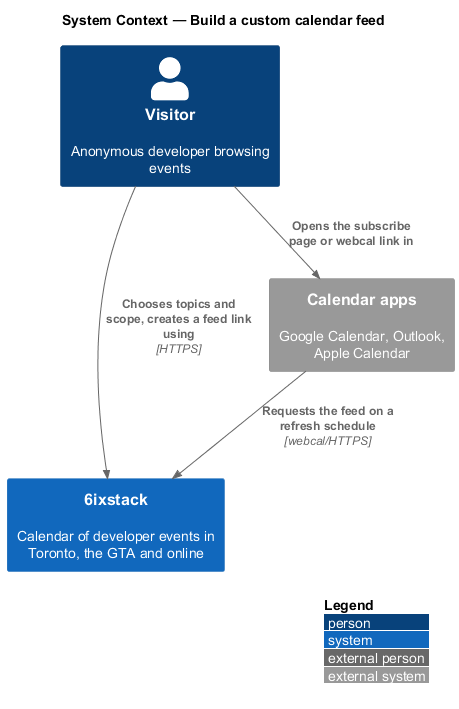

The diagram above was rendered by PlantUML. Its source (embedded in the PNG):
@startuml
!include <C4/C4_Context>
LAYOUT_WITH_LEGEND()
title System Context — Build a custom calendar feed

Person(visitor, "Visitor", "Anonymous developer browsing events")
System(sixstack, "6ixstack", "Calendar of developer events in Toronto, the GTA and online")
System_Ext(calapps, "Calendar apps", "Google Calendar, Outlook, Apple Calendar")

Rel(visitor, sixstack, "Chooses topics and scope, creates a feed link using", "HTTPS")
Rel(visitor, calapps, "Opens the subscribe page or webcal link in")
Rel(calapps, sixstack, "Requests the feed on a refresh schedule", "webcal/HTTPS")
@enduml